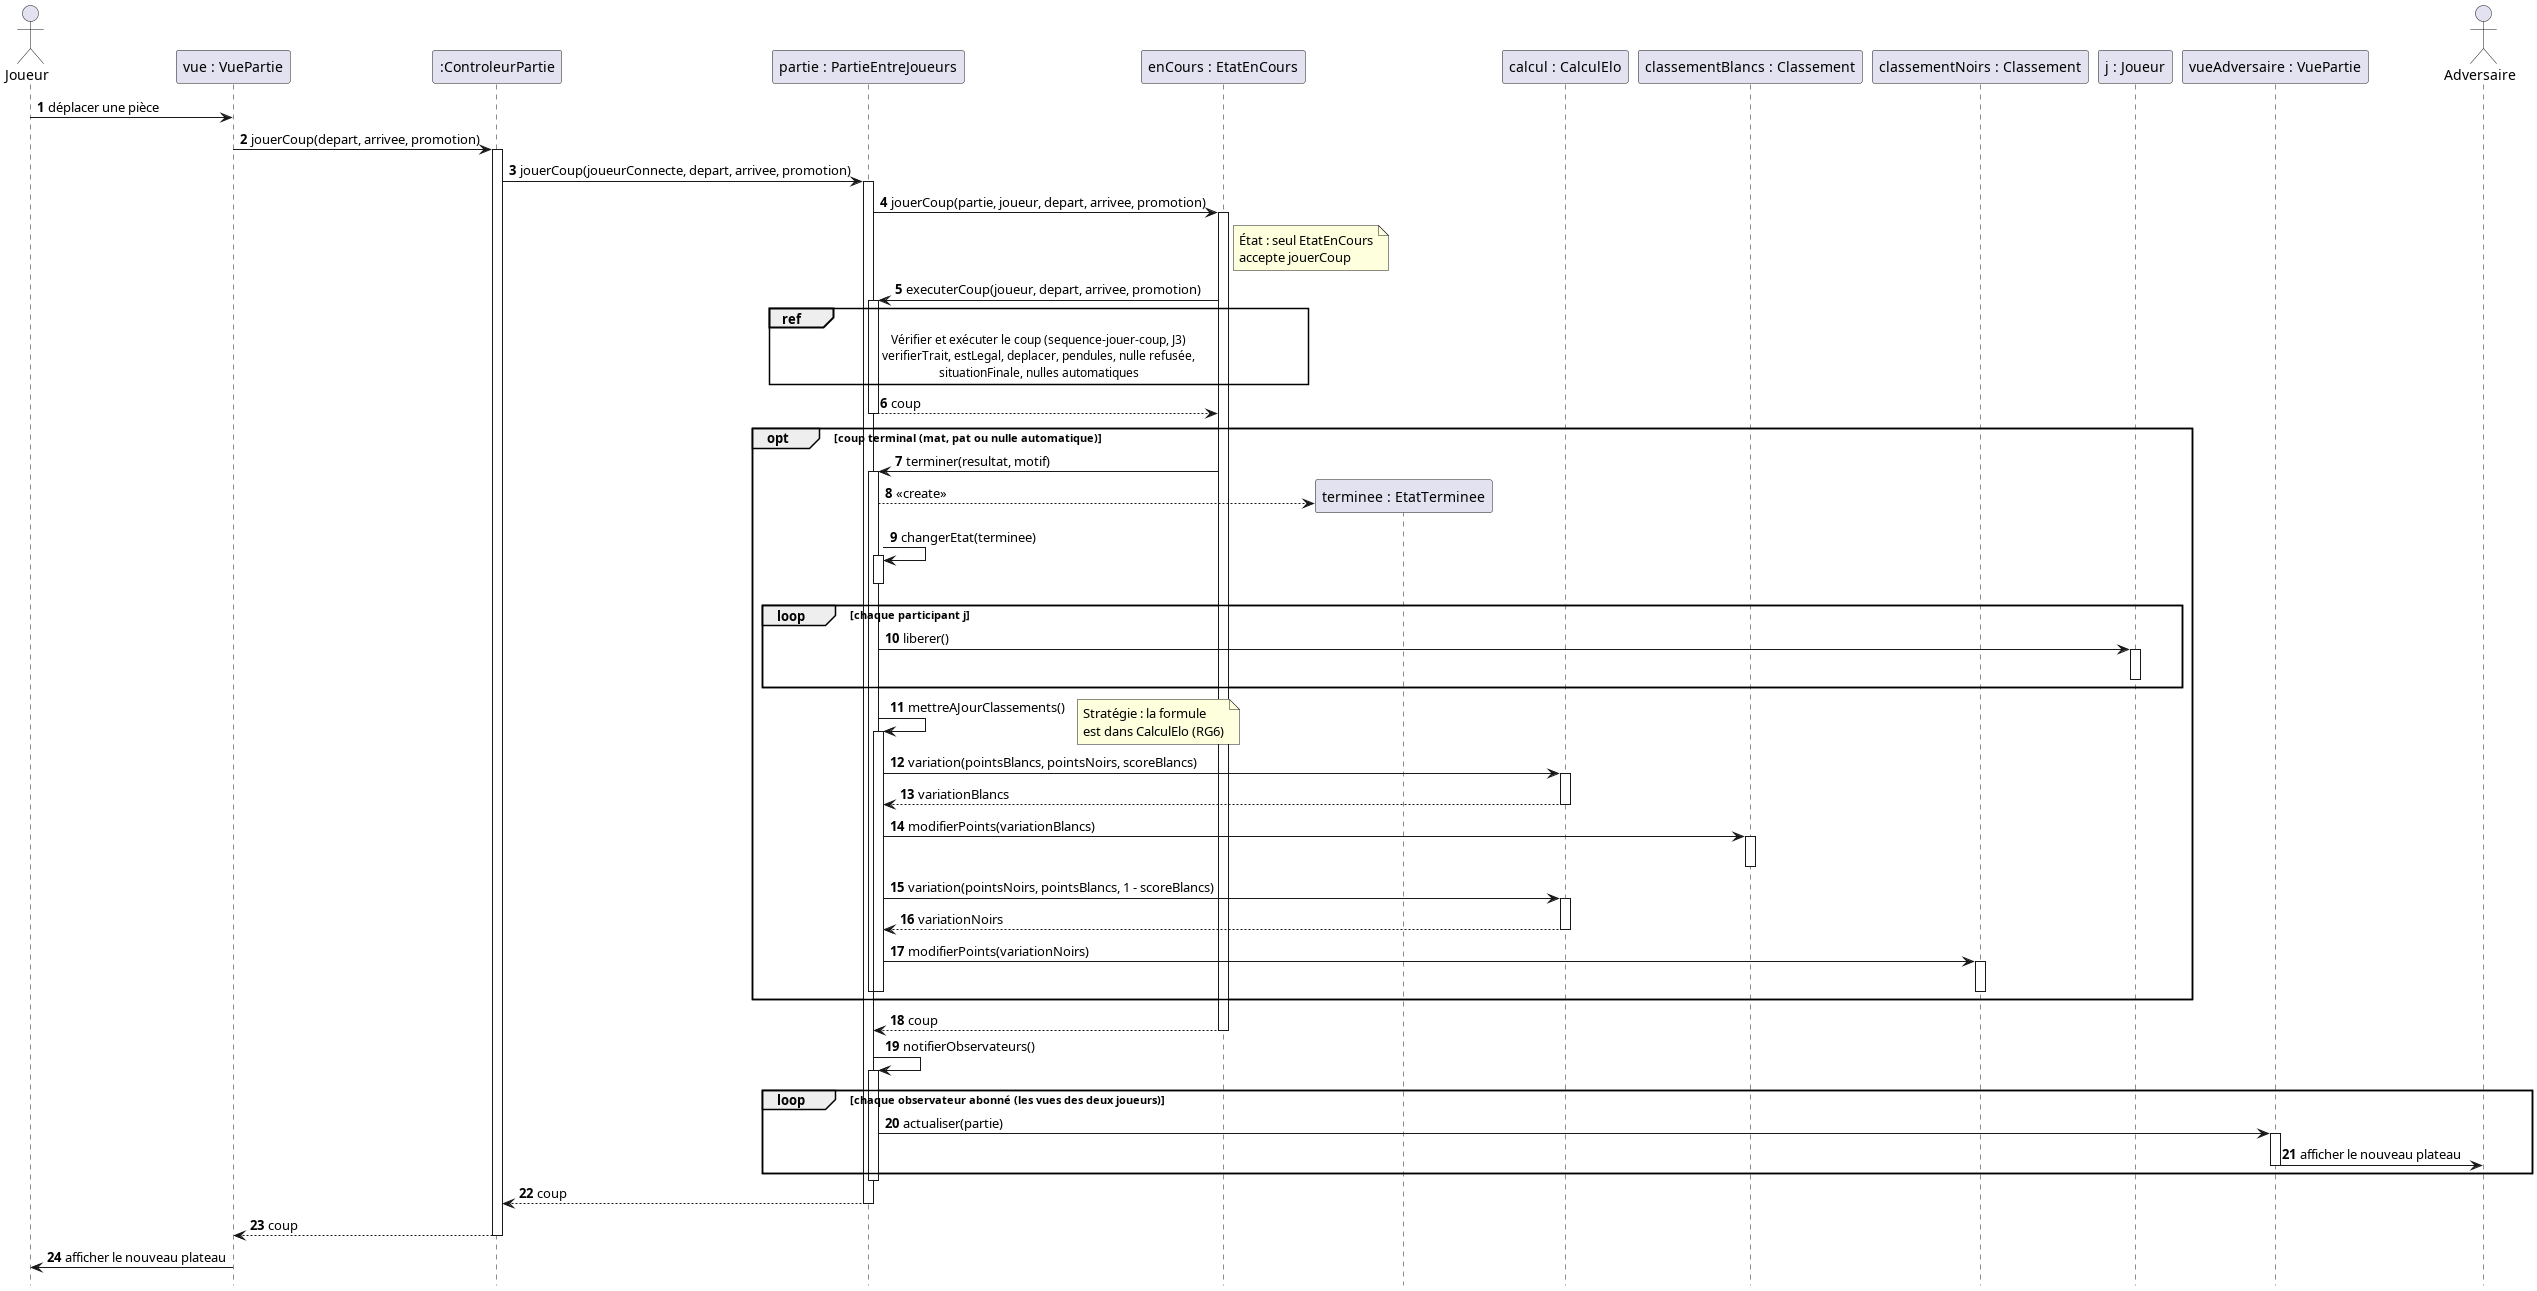

The diagram above was rendered by PlantUML. Its source (embedded in the PNG):
@startuml sequence-conception-jouer-coup
' Séquence de conception détaillée — UC8 Jouer un coup, partie entre joueurs
' (jalon J4). Elle montre les patrons de la conception à l'œuvre :
' - MVC : la vue transmet l'action au contrôleur (GRASP Contrôleur) ;
' - État : la partie délègue l'événement jouerCoup à son état courant ; dans un
'   autre état que « en cours », l'état par défaut lève TransitionInterditeException ;
' - Stratégie : en fin de partie, le calcul Elo donne la variation de chaque
'   classement (RG6) ;
' - Observateur : la partie notifie ses vues abonnées, dont celle de l'adversaire.
' La vérification et l'exécution du coup sont détaillées dans sequence-jouer-coup
' (J3) ; seuls les messages propres à la conception figurent ici.
' Chaque message vers un objet est une opération des classes de conception
' (classes-conception-*.puml).
' « order » place l'état créé en cours de route à côté de l'état courant.

autonumber
hide footbox

actor "Joueur" as joueur order 10
participant "vue : VuePartie" as vue order 20
participant ":ControleurPartie" as controleur order 30
participant "partie : PartieEntreJoueurs" as partie order 40
participant "enCours : EtatEnCours" as enCours order 50
participant "calcul : CalculElo" as calcul order 60
participant "classementBlancs : Classement" as classementBlancs order 70
participant "classementNoirs : Classement" as classementNoirs order 80
participant "j : Joueur" as j order 90
participant "vueAdversaire : VuePartie" as vueAdversaire order 100
actor "Adversaire" as adversaire order 110

joueur -> vue : déplacer une pièce
vue -> controleur ++ : jouerCoup(depart, arrivee, promotion)
controleur -> partie ++ : jouerCoup(joueurConnecte, depart, arrivee, promotion)
partie -> enCours ++ : jouerCoup(partie, joueur, depart, arrivee, promotion)
note right of enCours : État : seul EtatEnCours\naccepte jouerCoup
enCours -> partie ++ : executerCoup(joueur, depart, arrivee, promotion)
ref over partie, enCours : Vérifier et exécuter le coup (sequence-jouer-coup, J3)\nverifierTrait, estLegal, deplacer, pendules, nulle refusée,\nsituationFinale, nulles automatiques
partie --> enCours -- : coup

opt coup terminal (mat, pat ou nulle automatique)
  enCours -> partie ++ : terminer(resultat, motif)
  create "terminee : EtatTerminee" as terminee order 55
  partie --> terminee : <<create>>
  partie -> partie ++ : changerEtat(terminee)
  deactivate partie
  loop chaque participant j
    partie -> j ++ : liberer()
    deactivate j
  end
  partie -> partie ++ : mettreAJourClassements()
  note right : Stratégie : la formule\nest dans CalculElo (RG6)
  partie -> calcul ++ : variation(pointsBlancs, pointsNoirs, scoreBlancs)
  calcul --> partie -- : variationBlancs
  partie -> classementBlancs ++ : modifierPoints(variationBlancs)
  deactivate classementBlancs
  partie -> calcul ++ : variation(pointsNoirs, pointsBlancs, 1 - scoreBlancs)
  calcul --> partie -- : variationNoirs
  partie -> classementNoirs ++ : modifierPoints(variationNoirs)
  deactivate classementNoirs
  deactivate partie
  deactivate partie
end
enCours --> partie -- : coup

partie -> partie ++ : notifierObservateurs()
loop chaque observateur abonné (les vues des deux joueurs)
  partie -> vueAdversaire ++ : actualiser(partie)
  vueAdversaire -> adversaire : afficher le nouveau plateau
  deactivate vueAdversaire
end
deactivate partie

partie --> controleur -- : coup
controleur --> vue -- : coup
vue -> joueur : afficher le nouveau plateau

@enduml